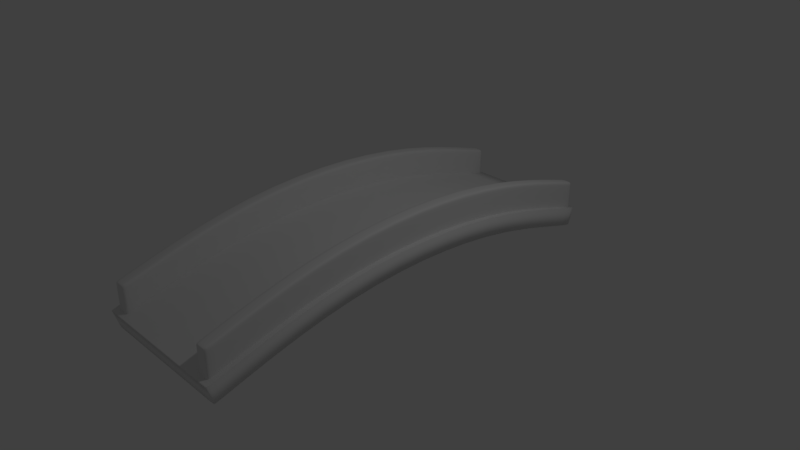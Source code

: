 # Source: Bridge.blend  (saved by Blender 2.79.0; exported with 4.5.12 LTS)
import bpy
from mathutils import Matrix  # noqa: F401  (used for matrix-valued properties, if any)

bpy.ops.wm.read_factory_settings(use_empty=True)
scene = bpy.context.scene
scene.name = 'Scene'

# ---- collections
col_collection_1 = bpy.data.collections.new('Collection 1'); scene.collection.children.link(col_collection_1)

# ---- world
world_world = bpy.data.worlds.new('World'); scene.world = world_world
world_world.color = (0.05088, 0.05088, 0.05088)
world_world.use_sun_shadow = False
world_world.sun_shadow_jitter_overblur = 0.0
world_world.cycles.sampling_method = 'MANUAL'

# ---- cameras
cam_camera = bpy.data.cameras.new('Camera')
cam_camera.clip_end = 100.0
cam_camera.lens = 35.0
cam_camera.sensor_width = 32.0
cam_camera.sensor_height = 18.0
cam_camera.ortho_scale = 7.314
cam_camera.dof.focus_distance = 0.0
cam_camera.dof.aperture_fstop = 128.0

# ---- lights
light_lamp = bpy.data.lights.new('Lamp', 'POINT')
light_lamp.transmission_factor = 0.0
light_lamp.cutoff_distance = 30.0
light_lamp.energy = 100.0
light_lamp.shadow_buffer_clip_start = 1.001
light_lamp.shadow_soft_size = 0.1
light_lamp.shadow_maximum_resolution = 0.006
light_lamp.use_absolute_resolution = True

# ---- meshes
me_circle_001 = bpy.data.meshes.new('Circle.001')
me_circle_001.from_pydata([(1.0, -3.061, -0.001616), (1.0, -1.561, 0.4536), (1.0, 1.771e-06, 0.6073), (1.0, 1.561, 0.4536), (-9.836e-07, 1.561, 0.4536), (-1.996e-06, 3.061, -0.001617), (1.0, 3.061, -0.001617), (1.051e-06, -1.561, 0.4536), (4.512e-08, 1.163e-06, 0.6073), (1.994e-06, -3.061, -0.001616), (0.9541, 3.061, -0.001617), (0.9541, 1.743e-06, 0.6073), (0.9541, -1.561, 0.4536), (0.9541, 1.561, 0.4536), (0.9541, -3.061, -0.001616), (1.0, -3.018, 0.01157), (1.967e-06, -3.018, 0.01157), (0.9541, -3.018, 0.01157)], [], [(17, 15, 0, 14), (10, 6, 3, 13), (13, 3, 2, 11), (11, 2, 1, 12), (8, 11, 12, 7), (4, 13, 11, 8), (5, 10, 13, 4), (16, 17, 14, 9), (7, 12, 17, 16), (12, 1, 15, 17)])
me_circle_001.polygons.foreach_set('use_smooth', [True] * 10)
me_circle_001.use_remesh_preserve_volume = False
me_circle_001.use_remesh_preserve_attributes = False
me_circle_001.use_mirror_vertex_groups = False
me_circle_001.update()
me_circle = bpy.data.meshes.new('Circle')
me_circle.from_pydata([(0.7548, 1.163e-06, 0.6073), (0.7548, -1.561, 0.4536), (0.9285, -2.992, 0.4769), (0.9285, 1.771e-06, 0.6073), (0.9285, -1.561, 0.4536), (0.7548, -2.992, 0.4769), (0.7548, 1.208e-06, 1.065), (0.7548, -1.561, 0.9113), (0.9285, 1.816e-06, 1.065), (0.9285, -1.561, 0.9112), (0.7548, 1.178e-06, 0.6311), (0.7548, 1.193e-06, 1.039), (0.7548, -1.561, 0.8854), (0.7548, -1.561, 0.4774), (0.9285, -2.992, 0.01931), (0.7548, -2.992, 0.01931), (0.9285, 1.786e-06, 0.6311), (0.9285, 1.801e-06, 1.039), (0.9285, -1.561, 0.8854), (0.9285, -1.561, 0.4774), (0.9285, -2.992, 0.4511), (0.9285, -2.992, 0.04308), (0.7548, -2.992, 0.4511), (0.7548, -2.992, 0.04308), (0.7548, -2.971, 0.4833), (0.9285, -2.971, 0.0257), (0.9285, -2.971, 0.4574), (0.7548, -2.971, 0.4574), (0.7548, -2.971, 0.0257), (0.7548, -2.971, 0.04946), (0.9285, -2.971, 0.04946), (0.9285, -2.971, 0.4833)], [], [(0, 3, 4, 1), (26, 31, 2, 20), (6, 7, 9, 8), (12, 7, 6, 11), (27, 24, 7, 12), (17, 8, 9, 18), (3, 16, 19, 4), (16, 17, 18, 19), (25, 30, 21, 14), (28, 29, 13, 1), (29, 27, 12, 13), (1, 13, 10, 0), (13, 12, 11, 10), (30, 26, 20, 21), (18, 9, 31, 26), (22, 5, 24, 27), (1, 4, 25, 28), (4, 19, 30, 25), (15, 23, 29, 28), (7, 24, 31, 9), (23, 22, 27, 29), (19, 18, 26, 30), (15, 14, 21, 23), (23, 21, 20, 22), (28, 25, 14, 15), (22, 20, 2, 5), (24, 5, 2, 31)])
me_circle.polygons.foreach_set('use_smooth', [True] * 27)
me_circle.use_remesh_preserve_volume = False
me_circle.use_remesh_preserve_attributes = False
me_circle.use_mirror_vertex_groups = False
me_circle.update()

# ---- objects
ob_circle_001 = bpy.data.objects.new('Circle.001', me_circle_001)
ob_circle = bpy.data.objects.new('Circle', me_circle)
ob_lamp = bpy.data.objects.new('Lamp', light_lamp)
ob_camera = bpy.data.objects.new('Camera', cam_camera)

# ---- transforms, parenting, visibility, modifiers, constraints
ob_circle_001.location = (0.0, 0.0, 0.0)
ob_circle_001.lineart.crease_threshold = 0.0
_m = ob_circle_001.modifiers.new('Mirror', 'MIRROR')
_m = ob_circle_001.modifiers.new('Subsurf', 'SUBSURF')
_m.uv_smooth = 'PRESERVE_CORNERS'
_m.quality = 2
_m.show_only_control_edges = False
_m = ob_circle_001.modifiers.new('Solidify', 'SOLIDIFY')
_m.thickness = -0.25
_m.nonmanifold_thickness_mode = 'FIXED'
_m.nonmanifold_merge_threshold = 0.0003
ob_circle.location = (0.0, 0.0, -0.08307)
ob_circle.lineart.crease_threshold = 0.0
_m = ob_circle.modifiers.new('Mirror', 'MIRROR')
_m.use_axis = (True, True, False)
_m = ob_circle.modifiers.new('Subsurf', 'SUBSURF')
_m.uv_smooth = 'PRESERVE_CORNERS'
_m.quality = 2
_m.show_only_control_edges = False
ob_lamp.location = (4.076, 1.005, 5.904)
ob_lamp.rotation_euler = (0.6503, 0.05522, 1.866)
ob_lamp.lock_rotations_4d = False
ob_lamp.empty_display_type = 'ARROWS'
ob_lamp.color = (0.0, 0.0, 0.0, 0.0)
ob_lamp.lineart.crease_threshold = 0.0
ob_camera.location = (7.481, -6.508, 5.344)
ob_camera.rotation_euler = (1.109, 0.0, 0.8149)
ob_camera.lock_rotations_4d = False
ob_camera.empty_display_type = 'ARROWS'
ob_camera.color = (0.0, 0.0, 0.0, 0.0)
ob_camera.display_type = 'WIRE'
ob_camera.lineart.crease_threshold = 0.0

# ---- collection membership
col_collection_1.objects.link(ob_circle_001)
col_collection_1.objects.link(ob_circle)
col_collection_1.objects.link(ob_lamp)
col_collection_1.objects.link(ob_camera)

# ---- scene / render settings (as saved in the file)
scene.camera = ob_camera
scene.frame_start = 1; scene.frame_end = 250; scene.frame_set(1)
scene.render.engine = 'BLENDER_EEVEE_NEXT'
scene.render.resolution_percentage = 50
scene.render.dither_intensity = 0.0
scene.cycles.use_denoising = False
scene.cycles.samples = 128
scene.cycles.sampling_pattern = 'TABULATED_SOBOL'
scene.cycles.use_adaptive_sampling = False
scene.cycles.use_light_tree = False
scene.cycles.blur_glossy = 0.0
scene.cycles.sample_clamp_indirect = 0.0
scene.view_settings.view_transform = 'Standard'
bpy.context.view_layer.update()
